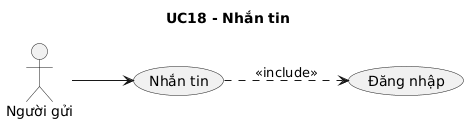

The diagram above was rendered by PlantUML. Its source (embedded in the PNG):
@startuml
skinparam shadowing false
left to right direction
title UC18 - Nhắn tin
actor "Người gửi" as ACTOR_1
usecase "Nhắn tin" as UC_MAIN
ACTOR_1 --> UC_MAIN
usecase "Đăng nhập" as UC_LOGIN
UC_MAIN ..> UC_LOGIN : <<include>>
@enduml